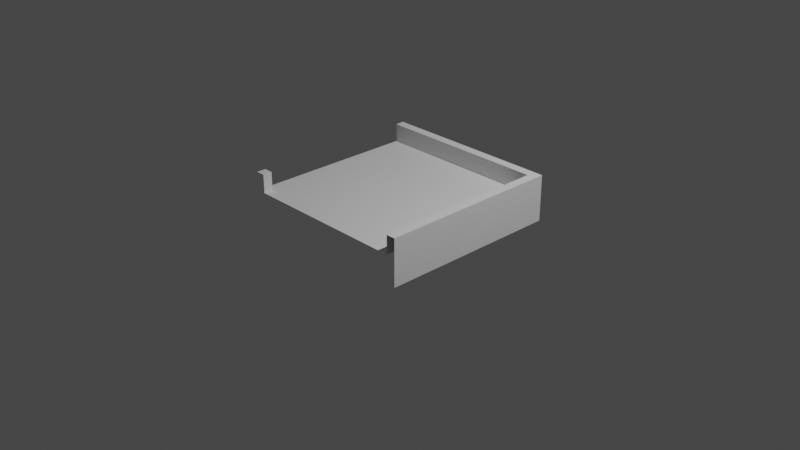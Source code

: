 # Source: Court-13.blend  (saved by Blender 2.92.15; exported with 4.5.12 LTS)
import bpy
from mathutils import Matrix  # noqa: F401  (used for matrix-valued properties, if any)

bpy.ops.wm.read_factory_settings(use_empty=True)
scene = bpy.context.scene
scene.name = 'Scene'

# ---- collections
col_collection = bpy.data.collections.new('Collection'); scene.collection.children.link(col_collection)

# ---- materials (node trees are filled in below, after node groups)
mat_m_grass = bpy.data.materials.new('m_grass')
mat_m_edge = bpy.data.materials.new('m_edge')

# ---- material node trees

# ---- world
world_world = bpy.data.worlds.new('World'); scene.world = world_world
world_world.use_nodes = True; world_world.node_tree.nodes.clear()
_N = world_world.node_tree.nodes; _L = world_world.node_tree.links
n0 = _N.new('ShaderNodeOutputWorld'); n0.name = 'World Output'; n0.location = (300, 300)
n1 = _N.new('ShaderNodeBackground'); n1.name = 'Background'; n1.location = (10, 300)
n1.inputs[0].default_value = (0.05088, 0.05088, 0.05088, 1.0)
_L.new(n1.outputs[0], n0.inputs[0])
n0.is_active_output = True
world_world.color = (0.05088, 0.05088, 0.05088)
world_world.use_sun_shadow = False
world_world.sun_shadow_jitter_overblur = 0.0

# ---- cameras
cam_camera = bpy.data.cameras.new('Camera')
cam_camera.clip_end = 100.0
cam_camera.ortho_scale = 7.314

# ---- lights
light_light = bpy.data.lights.new('Light', 'POINT')
light_light.transmission_factor = 0.0
light_light.energy = 1000.0
light_light.shadow_soft_size = 0.1
light_light.shadow_maximum_resolution = 0.006
light_light.use_absolute_resolution = True

# ---- meshes
me_plane = bpy.data.meshes.new('Plane')
me_plane.from_pydata([(-0.9, -1.0, 0.3), (-0.9, 0.9, 0.3), (-0.9, -1.0, 0.5), (-1.0, -1.0, 0.5), (0.9, -1.0, 0.3), (0.9, 0.9, 0.3), (0.9, -1.0, 0.5), (0.9, 0.9, 0.5), (1.0, -1.0, 0.5), (1.0, 1.0, 0.5), (1.0, -1.0, 5.96e-08), (1.0, 1.0, 5.96e-08), (-0.9, -0.9, 0.3), (-0.9, 0.9, 0.3), (0.9, 0.9, 0.3), (-1.0, 0.9, 0.3), (0.9, 0.9, 0.5), (-1.0, 0.9, 0.5), (1.0, 1.0, 0.5), (-1.0, 1.0, 0.5), (1.0, 1.0, 0.0), (-1.0, 1.0, 0.0), (1.0, -0.9, 0.5), (-1.0, 0.9, 0.3), (-1.0, -0.9, 0.5), (0.9, -0.9, 0.3), (1.0, -0.9, 0.0), (0.9, -0.9, 0.5), (-0.9, -0.9, 0.3), (-0.9, -0.9, 0.5), (-1.0, -0.9, 0.3)], [], [(5, 25, 27, 7), (7, 27, 22, 9), (9, 22, 26, 11), (1, 28, 25, 5), (1, 13, 12, 28), (15, 14, 16, 17), (17, 16, 18, 19), (19, 18, 20, 21), (24, 3, 2, 29), (25, 4, 6, 27), (22, 8, 10, 26), (29, 2, 0, 28), (27, 6, 8, 22), (28, 0, 4, 25), (13, 23, 30, 12), (30, 24, 29, 12)])
me_plane.polygons.foreach_set('material_index', [1, 1, 1, 0, 0, 1, 1, 1, 1, 1, 1, 1, 1, 0, 0, 1])
_uv = me_plane.uv_layers.new(name='UVMap')
_uv.uv.foreach_set('vector', [0.8462, 0.95, 0.8462, 0.05, 0.7692, 0.05, 0.7692, 0.95, 2.154, 0.95, 2.154, 0.05, 2.231, 0.05, 2.231, 1.0, 0.0, 0.0, 1.49e-07, 0.95, 0.3077, 0.95, 0.3077, 0.0, 0.05263, 1.0, 0.05263, 0.05263, 1.0, 0.05263, 1.0, 1.0, 1.0, 0.0, 1.0, 0.0, 1.0, 0.9474, 1.0, 0.9474, 0.9231, -0.05, 0.9231, 0.9, 0.8462, 0.9, 0.8462, -0.05, 0.6154, 1.0, 0.6154, 0.05, 0.6923, 4.769e-07, 0.6923, 1.0, 0.3077, 1.0, 0.3077, 1.192e-07, 0.6154, 0.0, 0.6154, 1.0, -0.5385, 0.15, -0.5385, 0.1, -0.4615, 0.1, -0.4615, 0.15, 0.8462, 0.05, 0.8462, 5.96e-08, 0.7692, 0.0, 0.7692, 0.05, 1.49e-07, 0.95, 1.318e-07, 1.0, 0.3077, 1.0, 0.3077, 0.95, 0.9231, 0.05, 1.0, 0.05, 1.0, 2.603e-08, 0.9231, 0.0, 2.154, 0.05, 2.154, 8.572e-07, 2.231, 8.423e-07, 2.231, 0.05, 0.05263, 0.05263, 0.05263, 2.98e-08, 1.0, 3.278e-07, 1.0, 0.05263, 0.05263, 1.0, 1.49e-07, 1.0, 2.086e-07, 0.05263, 0.05263, 0.05263, -0.5385, 0.1, -0.5385, 0.05, -0.4615, 0.05, -0.4615, 0.1])
me_plane.materials.append(mat_m_grass)
me_plane.materials.append(mat_m_edge)
me_plane.use_remesh_fix_poles = True
me_plane.use_remesh_preserve_attributes = False
me_plane.use_mirror_vertex_groups = False
me_plane.update()

# ---- objects
ob_light = bpy.data.objects.new('Light', light_light)
ob_camera = bpy.data.objects.new('Camera', cam_camera)
ob_plane = bpy.data.objects.new('Plane', me_plane)

# ---- transforms, parenting, visibility, modifiers, constraints
ob_light.location = (4.076, 1.005, 5.904)
ob_light.rotation_euler = (0.6503, 0.05522, 1.866)
ob_light.lock_rotations_4d = False
ob_light.empty_display_type = 'ARROWS'
ob_light.color = (0.0, 0.0, 0.0, 0.0)
ob_light.lineart.crease_threshold = 0.0
ob_camera.location = (7.359, -6.926, 4.958)
ob_camera.rotation_euler = (1.109, 0.0, 0.8149)
ob_camera.lock_rotations_4d = False
ob_camera.empty_display_type = 'ARROWS'
ob_camera.color = (0.0, 0.0, 0.0, 0.0)
ob_camera.display_type = 'WIRE'
ob_camera.lineart.crease_threshold = 0.0
ob_plane.location = (0.0, 0.0, 0.0)
ob_plane.lineart.crease_threshold = 0.0

# ---- collection membership
col_collection.objects.link(ob_light)
col_collection.objects.link(ob_camera)
col_collection.objects.link(ob_plane)

# ---- scene / render settings (as saved in the file)
scene.camera = ob_camera
scene.frame_start = 1; scene.frame_end = 250; scene.frame_set(1)
scene.render.engine = 'BLENDER_EEVEE_NEXT'
scene.cycles.samples = 128
scene.cycles.sampling_pattern = 'TABULATED_SOBOL'
scene.cycles.use_adaptive_sampling = False
scene.cycles.use_light_tree = False
scene.view_settings.view_transform = 'Filmic'
bpy.context.view_layer.update()
